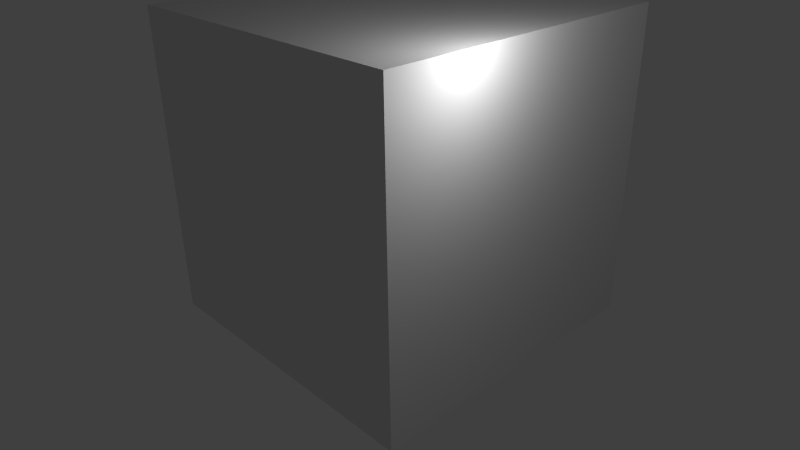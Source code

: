 # Source: rtps_dam_demo.blend  (saved by Blender 2.56.4; exported with 4.5.12 LTS)
import bpy
from mathutils import Matrix  # noqa: F401  (used for matrix-valued properties, if any)

bpy.ops.wm.read_factory_settings(use_empty=True)
scene = bpy.context.scene
scene.name = 'Scene'

# ---- collections
col_collection_1 = bpy.data.collections.new('Collection 1'); scene.collection.children.link(col_collection_1)

# ---- materials (node trees are filled in below, after node groups)
mat_material = bpy.data.materials.new('Material')
mat_material.alpha_threshold = 0.0
mat_material.use_transparent_shadow = False
mat_material.roughness = 0.5
mat_material.line_color = (0.0, 0.0, 0.0, 1.0)

# ---- material node trees

# ---- world
world_world = bpy.data.worlds.new('World'); scene.world = world_world
world_world.color = (0.05088, 0.05088, 0.05088)
world_world.use_sun_shadow = False
world_world.sun_shadow_jitter_overblur = 0.0
world_world.cycles.sampling_method = 'MANUAL'
world_world.cycles.sample_map_resolution = 256

# ---- cameras
cam_camera = bpy.data.cameras.new('Camera')
cam_camera.clip_end = 100.0
cam_camera.lens = 35.0
cam_camera.ortho_scale = 7.314
cam_camera.dof.focus_distance = 0.0
cam_camera.dof.aperture_fstop = 128.0

# ---- lights
light_lamp = bpy.data.lights.new('Lamp', 'POINT')
light_lamp.transmission_factor = 0.0
light_lamp.cutoff_distance = 30.0
light_lamp.energy = 100.0
light_lamp.shadow_buffer_clip_start = 1.001
light_lamp.shadow_soft_size = 1.0
light_lamp.shadow_maximum_resolution = 0.006
light_lamp.use_absolute_resolution = True
light_lamp.cycles.use_multiple_importance_sampling = False

# ---- meshes
me_cube_005 = bpy.data.meshes.new('Cube.005')
me_cube_005.from_pydata([(0.5329, 0.5329, 0.0), (0.5329, 0.0, 0.0), (-3.176e-08, 4.765e-08, 0.0), (9.529e-08, 0.5329, 0.0), (0.5329, 0.5329, 0.5329), (0.5329, -1.588e-07, 0.5329), (-9.529e-08, 9.529e-08, 0.5329), (1.588e-08, 0.5329, 0.5329)], [], [(4, 0, 7), (0, 3, 7), (2, 6, 7), (2, 7, 3), (1, 5, 2), (5, 6, 2), (0, 4, 1), (4, 5, 1), (4, 7, 5), (7, 6, 5), (0, 1, 2), (0, 2, 3)])
me_cube_005.use_remesh_preserve_volume = False
me_cube_005.use_remesh_preserve_attributes = False
me_cube_005.use_mirror_vertex_groups = False
me_cube_005.update()
me_cube_001 = bpy.data.meshes.new('Cube.001')
me_cube_001.from_pydata([(1.0, 1.0, 0.0), (1.0, 0.0, 0.0), (-5.96e-08, 8.941e-08, 0.0), (1.788e-07, 1.0, 0.0), (1.0, 1.0, 1.0), (1.0, -2.98e-07, 1.0), (-1.788e-07, 1.788e-07, 1.0), (2.98e-08, 1.0, 1.0)], [], [(4, 0, 7), (0, 3, 7), (2, 6, 7), (2, 7, 3), (1, 5, 2), (5, 6, 2), (0, 4, 1), (4, 5, 1), (4, 7, 5), (7, 6, 5), (0, 1, 2), (0, 2, 3)])
me_cube_001.use_remesh_preserve_volume = False
me_cube_001.use_remesh_preserve_attributes = False
me_cube_001.use_mirror_vertex_groups = False
me_cube_001.update()
me_cube_003 = bpy.data.meshes.new('Cube.003')
me_cube_003.from_pydata([(1.261, 0.5833, -0.9617), (1.261, -0.5833, -0.9617), (-1.261, -0.5833, -0.9617), (-1.261, 0.5833, -0.9617), (1.261, 0.5833, 0.9617), (1.261, -0.5833, 0.9617), (-1.261, -0.5833, 0.9617), (-1.261, 0.5833, 0.9617)], [], [(0, 1, 2, 3), (4, 7, 6, 5), (0, 4, 5, 1), (1, 5, 6, 2), (2, 6, 7, 3), (4, 0, 3, 7)])
me_cube_003.use_remesh_preserve_volume = False
me_cube_003.use_remesh_preserve_attributes = False
me_cube_003.use_mirror_vertex_groups = False
me_cube_003.update()
me_cube = bpy.data.meshes.new('Cube')
me_cube.from_pydata([(4.0, 4.0, 0.0), (4.0, 9.537e-07, 0.0), (7.153e-07, 1.311e-06, 0.0), (1.669e-06, 4.0, 0.0), (4.0, 4.0, 4.0), (4.0, -2.384e-07, 4.0), (2.384e-07, 1.669e-06, 4.0), (1.073e-06, 4.0, 4.0)], [], [(0, 1, 2, 3), (4, 7, 6, 5), (0, 4, 5, 1), (1, 5, 6, 2), (2, 6, 7, 3), (4, 0, 3, 7)])
me_cube.materials.append(mat_material)
me_cube.use_remesh_preserve_volume = False
me_cube.use_remesh_preserve_attributes = False
me_cube.use_mirror_vertex_groups = False
me_cube.update()

# ---- objects
ob_cube_007 = bpy.data.objects.new('Cube.007', me_cube_005)
ob_cube_004 = bpy.data.objects.new('Cube.004', me_cube_001)
ob_cube_003 = bpy.data.objects.new('Cube.003', me_cube_003)
ob_cube = bpy.data.objects.new('Cube', me_cube)
ob_lamp = bpy.data.objects.new('Lamp', light_lamp)
ob_camera = bpy.data.objects.new('Camera', cam_camera)

# ---- transforms, parenting, visibility, modifiers, constraints
ob_cube_007.location = (1.847, 0.9116, 6.085)
ob_cube_007.scale = (1.459, 1.459, 1.459)
ob_cube_007.empty_display_type = 'ARROWS'
ob_cube_007.lineart.crease_threshold = 0.0
ob_cube_004.location = (0.0, 0.0, 0.02666)
ob_cube_004.empty_display_type = 'ARROWS'
ob_cube_004.lineart.crease_threshold = 0.0
ob_cube_003.location = (2.504, 1.035, 1.328)
ob_cube_003.scale = (1.0, 1.63, 1.314)
ob_cube_003.empty_display_type = 'ARROWS'
ob_cube_003.lineart.crease_threshold = 0.0
ob_cube.location = (0.0, 0.0, 0.0)
ob_cube.lock_rotations_4d = False
ob_cube.empty_display_type = 'ARROWS'
ob_cube.lineart.crease_threshold = 0.0
ob_lamp.location = (4.358, 0.9854, 4.071)
ob_lamp.rotation_euler = (0.6503, 0.05522, 1.866)
ob_lamp.lock_rotations_4d = False
ob_lamp.empty_display_type = 'ARROWS'
ob_lamp.color = (0.0, 0.0, 0.0, 0.0)
ob_lamp.lineart.crease_threshold = 0.0
ob_camera.location = (8.566, -4.096, 5.664)
ob_camera.rotation_euler = (1.109, 0.01082, 0.8149)
ob_camera.lock_rotations_4d = False
ob_camera.empty_display_type = 'ARROWS'
ob_camera.color = (0.0, 0.0, 0.0, 0.0)
ob_camera.display_type = 'WIRE'
ob_camera.lineart.crease_threshold = 0.0

# ---- collection membership
col_collection_1.objects.link(ob_cube_007)
col_collection_1.objects.link(ob_cube_004)
col_collection_1.objects.link(ob_cube_003)
col_collection_1.objects.link(ob_cube)
col_collection_1.objects.link(ob_lamp)
col_collection_1.objects.link(ob_camera)

# ---- scene / render settings (as saved in the file)
scene.camera = ob_camera
scene.frame_start = 1; scene.frame_end = 250; scene.frame_set(1)
scene.render.engine = 'BLENDER_EEVEE_NEXT'
scene.render.image_settings.color_mode = 'RGB'
scene.render.image_settings.compression = 90
scene.render.resolution_percentage = 50
scene.render.dither_intensity = 0.0
scene.render.bake_margin = 2
scene.render.bake_bias = 0.0
scene.cycles.use_denoising = False
scene.cycles.samples = 10
scene.cycles.sampling_pattern = 'TABULATED_SOBOL'
scene.cycles.light_sampling_threshold = 0.0
scene.cycles.use_adaptive_sampling = False
scene.cycles.use_light_tree = False
scene.cycles.blur_glossy = 0.0
scene.cycles.volume_bounces = 1
scene.cycles.pixel_filter_type = 'GAUSSIAN'
scene.cycles.sample_clamp_indirect = 0.0
scene.view_settings.view_transform = 'Standard'
bpy.context.view_layer.update()
